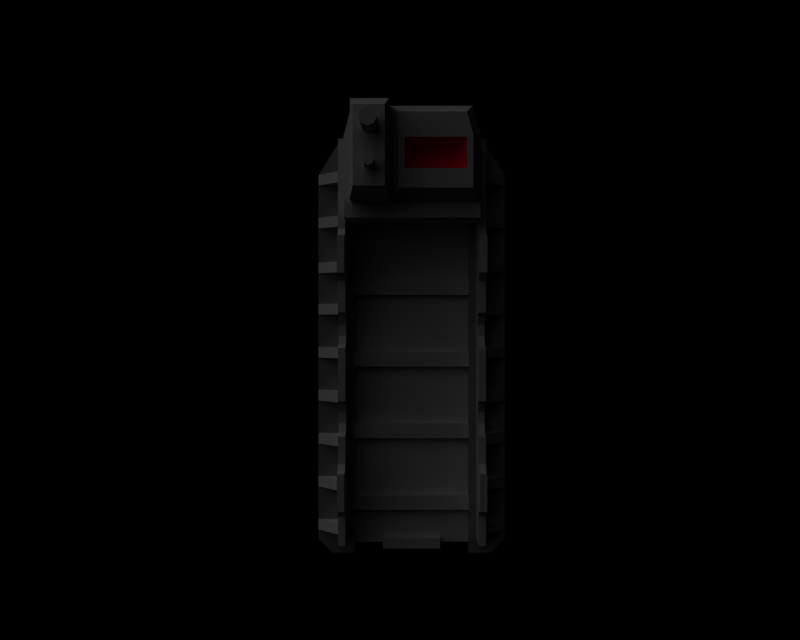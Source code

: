 # Source: 3dprint_barge.blend  (saved by Blender 2.71.0; exported with 4.5.12 LTS)
import bpy
from mathutils import Matrix  # noqa: F401  (used for matrix-valued properties, if any)

bpy.ops.wm.read_factory_settings(use_empty=True)
scene = bpy.context.scene
scene.name = '1'

# ---- collections
col_collection_1 = bpy.data.collections.new('Collection 1'); scene.collection.children.link(col_collection_1)
col_collection_2 = bpy.data.collections.new('Collection 2'); scene.collection.children.link(col_collection_2)
col_collection_3 = bpy.data.collections.new('Collection 3'); scene.collection.children.link(col_collection_3)
col_collection_4 = bpy.data.collections.new('Collection 4'); scene.collection.children.link(col_collection_4)
col_collection_11 = bpy.data.collections.new('Collection 11'); scene.collection.children.link(col_collection_11)
col_collection_13 = bpy.data.collections.new('Collection 13'); scene.collection.children.link(col_collection_13)
col_collection_15 = bpy.data.collections.new('Collection 15'); scene.collection.children.link(col_collection_15)

# ---- materials (node trees are filled in below, after node groups)
mat_metal = bpy.data.materials.new('Metal')
mat_metal.alpha_threshold = 0.0
mat_metal.preview_render_type = 'FLAT'
mat_metal.diffuse_color = (0.7, 0.7, 0.7, 1.0)
mat_metal.roughness = 0.5
mat_metal.specular_intensity = 0.8758
mat_metal.line_color = (0.0, 0.0, 0.0, 1.0)
mat_fenetres = bpy.data.materials.new('Fenetres')
mat_fenetres.alpha_threshold = 0.0
mat_fenetres.preview_render_type = 'FLAT'
mat_fenetres.diffuse_color = (0.3963, 0.3963, 0.3963, 1.0)
mat_fenetres.roughness = 0.5
mat_fenetres.specular_intensity = 0.4732
mat_fenetres.line_color = (0.0, 0.0, 0.0, 1.0)
mat_indicateur = bpy.data.materials.new('Indicateur')
mat_indicateur.alpha_threshold = 0.0
mat_indicateur.preview_render_type = 'FLAT'
mat_indicateur.diffuse_color = (1.0, 0.0, 0.0, 1.0)
mat_indicateur.roughness = 0.5
mat_indicateur.specular_intensity = 0.3221
mat_indicateur.line_color = (0.0, 0.0, 0.0, 1.0)

# ---- material node trees

# ---- cameras
cam_camera = bpy.data.cameras.new('Camera')
cam_camera.passepartout_alpha = 0.2
cam_camera.clip_end = 100.0
cam_camera.lens = 35.0
cam_camera.sensor_width = 32.0
cam_camera.sensor_height = 18.0
cam_camera.ortho_scale = 7.314
cam_camera.show_passepartout = False
cam_camera.show_safe_areas = True
cam_camera.dof.focus_distance = 0.0
cam_camera.dof.aperture_fstop = 128.0

# ---- lights
light_lamp = bpy.data.lights.new('Lamp', 'SUN')
light_lamp.transmission_factor = 0.0
light_lamp.angle = 1.571
light_lamp.energy = 1.0
light_lamp.shadow_buffer_clip_start = 0.5
light_lamp.shadow_soft_size = 1.0
light_lamp.shadow_cascade_max_distance = 1000.0
light_lamp.cycles.use_multiple_importance_sampling = False

# ---- meshes
me_cube = bpy.data.meshes.new('Cube')
me_cube.from_pydata([(-13.0, 22.35, 1.5), (-13.0, -28.35, 1.5), (8.0, 30.35, 1.5), (13.0, 22.35, 1.5), (13.0, -28.35, 1.5), (9.0, -29.05, 0.5), (-9.0, -29.05, 0.5), (9.0, -29.05, 1.5), (-9.0, -29.05, 1.5), (-9.0, -14.05, -2.5), (9.0, -14.05, -2.5), (-9.0, 26.35, -2.5), (-8.0, 30.35, 1.5), (8.0, 30.35, 1.5), (9.0, 26.35, -2.5)], [], [(5, 7, 8, 6), (5, 6, 9, 10), (11, 12, 13, 14), (10, 5, 14), (9, 11, 14, 10), (1, 6, 8), (1, 9, 6), (0, 12, 11), (0, 11, 9, 1), (4, 7, 5), (4, 5, 10), (3, 4, 10, 14), (2, 3, 14), (7, 13, 12, 8), (0, 1, 8, 12), (3, 13, 7, 4)])
me_cube.materials.append(mat_metal)
me_cube.use_remesh_preserve_volume = False
me_cube.use_remesh_preserve_attributes = False
me_cube.use_mirror_vertex_groups = False
me_cube.update()
me_plane_002 = bpy.data.meshes.new('Plane.002')
me_plane_002.from_pydata([(-9.0, 27.5, -2.0), (-9.0, -27.5, -2.0), (-10.0, -27.5, -2.0), (-10.0, 27.5, -2.0), (-10.0, 27.5, 2.0), (-10.0, -27.5, 2.0), (-9.0, -27.5, 2.0), (-9.0, 27.5, 2.0), (-9.0, -27.5, 2.0), (-10.0, -27.5, 2.0), (-10.0, -22.5, 4.0), (-10.0, -17.5, 4.0), (-10.0, -23.5, 2.0), (-10.0, -22.5, 3.0), (-10.0, -16.5, 2.0), (-10.0, -17.5, 3.0), (-10.0, -7.996, 1.965), (-10.0, -8.455, 0.8062), (-10.0, -9.657, 0.08996), (-10.0, -11.14, 0.08996), (-10.0, -12.35, 0.8062), (-10.0, -12.8, 1.965), (-9.0, -12.8, 1.965), (-9.0, -12.35, 0.8062), (-9.0, -11.14, 0.08996), (-9.0, -9.657, 0.08996), (-9.0, -8.455, 0.8062), (-9.0, -7.996, 1.965), (-9.0, -17.5, 3.0), (-9.0, -16.5, 2.0), (-9.0, -22.5, 3.0), (-9.0, -23.5, 2.0), (-9.0, -17.5, 4.0), (-9.0, -22.5, 4.0), (-10.0, 14.3, 4.0), (-10.0, 9.304, 4.0), (-10.0, 15.3, 2.0), (-10.0, 14.3, 3.0), (-10.0, 8.304, 2.0), (-10.0, 9.304, 3.0), (-10.0, -0.8, 1.965), (-10.0, -0.3408, 0.8062), (-10.0, 0.8612, 0.08996), (-10.0, 2.347, 0.08996), (-10.0, 3.549, 0.8062), (-10.0, 4.008, 1.965), (-9.0, 4.008, 1.965), (-9.0, 3.549, 0.8062), (-9.0, 2.347, 0.08996), (-9.0, 0.8612, 0.08996), (-9.0, -0.3408, 0.8062), (-9.0, -0.8, 1.965), (-9.0, 9.304, 3.0), (-9.0, 8.304, 2.0), (-9.0, 14.3, 3.0), (-9.0, 15.3, 2.0), (-9.0, 9.304, 4.0), (-9.0, 14.3, 4.0)], [(5, 6), (8, 9)], [(0, 3, 2, 1), (21, 14, 29, 22), (15, 14, 29, 28), (15, 11, 32, 28), (21, 20, 23, 22), (20, 19, 24, 23), (19, 18, 25, 24), (18, 17, 26, 25), (17, 16, 27, 26), (13, 12, 31, 30), (13, 10, 33, 30), (11, 10, 33, 32), (46, 53, 38, 45), (52, 53, 38, 39), (52, 56, 35, 39), (46, 47, 44, 45), (47, 48, 43, 44), (48, 49, 42, 43), (49, 50, 41, 42), (50, 51, 40, 41), (54, 55, 36, 37), (54, 57, 34, 37), (56, 57, 34, 35), (16, 27, 51, 40), (6, 31, 12, 9), (4, 36, 55, 7), (30, 33, 32), (30, 32, 28), (52, 56, 57), (52, 57, 54), (31, 30, 28), (52, 54, 55), (31, 28, 29), (53, 52, 55), (6, 31, 29), (53, 55, 7), (1, 6, 29), (1, 29, 22), (46, 53, 7), (7, 0, 46), (1, 22, 23), (46, 0, 47), (26, 27, 51), (26, 51, 50), (47, 0, 48), (1, 23, 24), (25, 26, 50), (25, 50, 49), (1, 24, 25), (48, 0, 49), (1, 25, 49), (49, 0, 1), (13, 10, 11), (13, 11, 15), (39, 35, 34), (39, 34, 37), (12, 13, 15), (39, 37, 36), (12, 15, 14), (38, 39, 36), (5, 12, 14), (38, 36, 4), (2, 5, 14), (2, 14, 21), (45, 38, 4), (45, 4, 3), (2, 21, 20), (44, 45, 3), (17, 16, 40), (17, 40, 41), (43, 44, 3), (2, 20, 19), (18, 17, 41), (18, 41, 42), (2, 19, 18), (42, 43, 3), (2, 18, 42), (2, 42, 3)])
me_plane_002.materials.append(mat_metal)
me_plane_002.use_remesh_preserve_volume = False
me_plane_002.use_remesh_preserve_attributes = False
me_plane_002.use_mirror_vertex_groups = False
me_plane_002.update()
me_plane_004 = bpy.data.meshes.new('Plane.004')
me_plane_004.from_pydata([(-11.0, -5.35, -1.5), (-11.0, 7.35, -1.5), (-6.0, 7.35, -1.5), (-6.0, -5.35, -1.5), (-6.0, -5.35, 2.5), (-6.0, 7.35, 2.5), (-11.0, 7.35, 2.5), (-11.0, -5.35, 2.5), (-10.5, -4.08, 4.5), (-10.5, 6.08, 4.5), (-6.5, 6.08, 4.5), (-6.5, -4.08, 4.5), (-8.0, -0.85, 4.5), (-7.793, -1.35, 4.5), (-8.0, -1.85, 4.5), (-8.5, -2.057, 4.5), (-9.0, -1.85, 4.5), (-9.207, -1.35, 4.5), (-9.0, -0.85, 4.5), (-8.5, -0.6429, 4.5), (-8.5, -0.6429, 7.5), (-9.0, -0.85, 7.5), (-9.207, -1.35, 7.5), (-9.0, -1.85, 7.5), (-8.5, -2.057, 7.5), (-8.0, -1.85, 7.5), (-7.793, -1.35, 7.5), (-8.0, -0.85, 7.5), (-7.7, 4.45, 4.5), (-7.369, 3.65, 4.5), (-7.7, 2.85, 4.5), (-8.5, 2.519, 4.5), (-9.3, 2.85, 4.5), (-9.631, 3.65, 4.5), (-9.3, 4.45, 4.5), (-8.5, 4.781, 4.5), (-8.5, 4.781, 8.5), (-9.3, 4.45, 8.5), (-9.631, 3.65, 8.5), (-9.3, 2.85, 8.5), (-8.5, 2.519, 8.5), (-7.7, 2.85, 8.5), (-7.369, 3.65, 8.5), (-7.7, 4.45, 8.5)], [], [(1, 0, 3, 2), (1, 2, 5, 6), (2, 3, 4, 5), (3, 0, 7, 4), (0, 1, 6, 7), (7, 6, 9, 8), (4, 7, 8, 11), (5, 4, 11, 10), (6, 5, 10, 9), (9, 8, 11, 10), (12, 19, 20, 27), (19, 18, 21, 20), (18, 17, 22, 21), (17, 16, 23, 22), (16, 15, 24, 23), (15, 14, 25, 24), (14, 13, 26, 25), (13, 12, 27, 26), (21, 20, 27), (21, 27, 26), (22, 21, 26), (23, 22, 26), (23, 26, 25), (24, 23, 25), (28, 35, 36, 43), (35, 34, 37, 36), (34, 33, 38, 37), (33, 32, 39, 38), (32, 31, 40, 39), (31, 30, 41, 40), (30, 29, 42, 41), (29, 28, 43, 42), (37, 36, 43), (38, 37, 43), (38, 43, 42), (39, 38, 42), (39, 42, 41), (40, 39, 41)])
me_plane_004.materials.append(mat_metal)
me_plane_004.use_remesh_preserve_volume = False
me_plane_004.use_remesh_preserve_attributes = False
me_plane_004.use_mirror_vertex_groups = False
me_plane_004.update()
me_plane = bpy.data.meshes.new('Plane')
me_plane.from_pydata([(8.0, 7.35, -3.0), (9.0, 3.65, -3.0), (-9.0, -7.35, -3.0), (-8.0, 7.35, -3.0), (9.0, -7.35, -3.0), (-9.0, 3.65, -3.0), (-9.0, 3.65, 5.0), (9.0, -7.35, 5.0), (-8.0, 7.35, 5.0), (-9.0, -7.35, 5.0), (9.0, 3.65, 5.0), (8.0, 7.35, 5.0)], [], [(3, 0, 5), (5, 0, 1), (2, 5, 1), (2, 1, 4), (5, 2, 9, 6), (5, 3, 8, 6), (4, 2, 9, 7), (4, 1, 10, 7), (3, 0, 11, 8), (1, 0, 11, 10), (6, 8, 11), (6, 11, 10), (9, 6, 10), (9, 10, 7)])
me_plane.materials.append(mat_metal)
me_plane.use_remesh_preserve_volume = False
me_plane.use_remesh_preserve_attributes = False
me_plane.use_mirror_vertex_groups = False
me_plane.update()
me_cube_001 = bpy.data.meshes.new('Cube.001')
me_cube_001.from_pydata([(8.0, 30.35, -0.5), (11.0, -30.35, 0.5), (13.0, 22.35, 0.5), (13.0, -28.35, 0.5), (8.0, -30.35, 0.5), (8.0, 30.35, 0.5), (8.0, -30.35, -0.5), (13.0, -28.35, -0.5), (13.0, 22.35, -0.5), (11.0, -30.35, -0.5), (-11.0, -30.35, 0.5), (-8.0, 30.35, 0.5), (-13.0, 22.35, 0.5), (-13.0, -28.35, 0.5), (-8.0, -30.35, 0.5), (-8.0, -30.35, -0.5), (-13.0, -28.35, -0.5), (-13.0, 22.35, -0.5), (-8.0, 30.35, -0.5), (-11.0, -30.35, -0.5)], [], [(19, 16, 15), (19, 15, 14, 10), (16, 19, 10, 13), (17, 16, 13, 12), (15, 18, 11, 14), (18, 17, 12, 11), (10, 13, 14), (1, 3, 4), (1, 4, 6, 9), (3, 1, 9, 7), (2, 3, 7, 8), (8, 0, 5, 2), (9, 7, 6), (0, 6, 4, 5), (0, 6, 7, 8), (2, 5, 4, 3), (11, 12, 13, 14), (15, 18, 17, 16)])
me_cube_001.materials.append(mat_fenetres)
me_cube_001.use_remesh_preserve_volume = False
me_cube_001.use_remesh_preserve_attributes = False
me_cube_001.use_mirror_vertex_groups = False
me_cube_001.update()
me_plane_003 = bpy.data.meshes.new('Plane.003')
me_plane_003.from_pydata([(3.2, 1.6, -0.2857), (3.2, -1.6, -0.2857), (-3.2, -1.6, -0.2857), (-3.2, 1.6, -0.2857), (-4.0, 2.0, -3.0), (-4.0, -2.0, -3.0), (4.0, -2.0, -3.0), (4.0, 2.0, -3.0)], [], [(5, 4, 3, 2), (0, 3, 4, 7), (1, 0, 7, 6), (6, 5, 2, 1), (0, 3, 2, 1)])
me_plane_003.materials.append(mat_indicateur)
me_plane_003.use_remesh_preserve_volume = False
me_plane_003.use_remesh_preserve_attributes = False
me_plane_003.use_mirror_vertex_groups = False
me_plane_003.update()
me_plane_005 = bpy.data.meshes.new('Plane.005')
me_plane_005.from_pydata([(4.0, 2.0, -3.0), (4.0, -2.0, -3.0), (-4.0, -2.0, -3.0), (-4.0, 2.0, -3.0), (4.8, -4.53, -3.0), (-4.8, 5.23, -3.0), (-4.8, -4.53, -3.0), (4.8, 2.27, -3.0), (4.0, 5.23, -3.0), (5.0, 6.7, -6.0), (6.0, 3.0, -6.0), (-6.0, -6.0, -6.0), (-6.0, 6.7, -6.0), (6.0, -6.0, -6.0)], [], [(10, 9, 8, 7), (12, 9, 8, 5), (7, 4, 13, 10), (6, 4, 13, 11), (5, 12, 11, 6), (1, 2, 6, 4), (2, 3, 5, 6), (0, 8, 5, 3), (0, 1, 4, 8), (4, 7, 8)])
me_plane_005.materials.append(mat_metal)
me_plane_005.use_remesh_preserve_volume = False
me_plane_005.use_remesh_preserve_attributes = False
me_plane_005.use_mirror_vertex_groups = False
me_plane_005.update()
me_cube_003 = bpy.data.meshes.new('Cube.003')
me_cube_003.from_pydata([(4.0, 0.0, -1.0), (4.0, -3.0, -1.0), (-4.0, -3.0, -1.0), (-4.0, 3.576e-07, -1.0), (4.0, -5.507e-07, 0.4), (4.0, -3.0, 0.4), (-4.0, -3.0, 0.4), (-4.0, -1.431e-08, 0.4)], [], [(0, 1, 2, 3), (4, 7, 6, 5), (0, 4, 5, 1), (1, 5, 6, 2), (2, 6, 7, 3), (4, 0, 3, 7)])
me_cube_003.materials.append(mat_metal)
me_cube_003.use_remesh_preserve_volume = False
me_cube_003.use_remesh_preserve_attributes = False
me_cube_003.use_mirror_vertex_groups = False
me_cube_003.update()
me_cube_002 = bpy.data.meshes.new('Cube.002')
me_cube_002.from_pydata([(8.0, 0.0, -1.0), (8.0, -1.0, -1.0), (-8.0, -1.0, -1.0), (-8.0, 3.576e-07, -1.0), (8.0, -5.96e-07, 1.0), (8.0, -1.0, 1.0), (-8.0, -1.0, 1.0), (-8.0, -5.96e-08, 1.0)], [], [(0, 1, 2, 3), (4, 7, 6, 5), (0, 4, 5, 1), (1, 5, 6, 2), (2, 6, 7, 3), (4, 0, 3, 7)])
me_cube_002.materials.append(mat_metal)
me_cube_002.use_remesh_preserve_volume = False
me_cube_002.use_remesh_preserve_attributes = False
me_cube_002.use_mirror_vertex_groups = False
me_cube_002.update()
me_circle_005 = bpy.data.meshes.new('Circle.005')
me_circle_005.from_pydata([(2.956, 5.119, 0.0), (5.911, -9.537e-07, 0.0), (2.956, -5.119, 0.0), (-2.956, -5.119, 0.0), (-5.911, 2.384e-06, 0.0), (-2.956, 5.119, 0.0)], [(0, 1), (5, 0), (1, 2), (2, 3), (3, 4), (4, 5)], [])
me_circle_005.materials.append(mat_metal)
me_circle_005.use_remesh_preserve_volume = False
me_circle_005.use_remesh_preserve_attributes = False
me_circle_005.use_mirror_vertex_groups = False
me_circle_005.update()
me_plane_001 = bpy.data.meshes.new('Plane.001')
me_plane_001.from_pydata([(1.5, 0.75, 1.5), (-1.5, -0.75, -1.5), (-1.5, 0.75, -1.5), (1.5, -0.75, 1.5), (1.5, 0.75, 1.5), (1.5, 0.75, -1.5), (1.5, -0.75, -1.5), (1.5, 0.75, -1.5)], [], [(0, 4, 5, 7), (4, 3, 6, 5), (1, 2, 5), (1, 5, 6), (1, 3, 4, 2), (1, 6, 3), (0, 2, 5)])
me_plane_001.materials.append(mat_metal)
me_plane_001.use_remesh_preserve_volume = False
me_plane_001.use_remesh_preserve_attributes = False
me_plane_001.use_mirror_vertex_groups = False
me_plane_001.update()

# ---- objects
ob_cube = bpy.data.objects.new('Cube', me_cube)
ob_plane_022 = bpy.data.objects.new('Plane.022', me_plane_002)
ob_plane = bpy.data.objects.new('Plane', me_plane_002)
ob_plane_021 = bpy.data.objects.new('Plane.021', me_plane_004)
ob_plane_001 = bpy.data.objects.new('Plane.001', me_plane)
ob_cube_001 = bpy.data.objects.new('Cube.001', me_cube_001)
ob_plane_020 = bpy.data.objects.new('Plane.020', me_plane_003)
ob_plane_023 = bpy.data.objects.new('Plane.023', me_plane_005)
ob_cube_006 = bpy.data.objects.new('Cube.006', me_cube_003)
ob_cube_005 = bpy.data.objects.new('Cube.005', me_cube_002)
ob_cube_004 = bpy.data.objects.new('Cube.004', me_cube_002)
ob_cube_003 = bpy.data.objects.new('Cube.003', me_cube_002)
ob_cube_002 = bpy.data.objects.new('Cube.002', me_cube_002)
ob_circle = bpy.data.objects.new('Circle', me_circle_005)
ob_circle_005 = bpy.data.objects.new('Circle.005', me_circle_005)
ob_lamp = bpy.data.objects.new('Lamp', light_lamp)
ob_plane_019 = bpy.data.objects.new('Plane.019', me_plane_001)
ob_plane_018 = bpy.data.objects.new('Plane.018', me_plane_001)
ob_plane_017 = bpy.data.objects.new('Plane.017', me_plane_001)
ob_plane_016 = bpy.data.objects.new('Plane.016', me_plane_001)
ob_plane_015 = bpy.data.objects.new('Plane.015', me_plane_001)
ob_plane_014 = bpy.data.objects.new('Plane.014', me_plane_001)
ob_plane_013 = bpy.data.objects.new('Plane.013', me_plane_001)
ob_plane_012 = bpy.data.objects.new('Plane.012', me_plane_001)
ob_plane_011 = bpy.data.objects.new('Plane.011', me_plane_001)
ob_plane_010 = bpy.data.objects.new('Plane.010', me_plane_001)
ob_plane_009 = bpy.data.objects.new('Plane.009', me_plane_001)
ob_plane_008 = bpy.data.objects.new('Plane.008', me_plane_001)
ob_plane_007 = bpy.data.objects.new('Plane.007', me_plane_001)
ob_plane_006 = bpy.data.objects.new('Plane.006', me_plane_001)
ob_plane_005 = bpy.data.objects.new('Plane.005', me_plane_001)
ob_plane_004 = bpy.data.objects.new('Plane.004', me_plane_001)
ob_plane_003 = bpy.data.objects.new('Plane.003', me_plane_001)
ob_plane_002 = bpy.data.objects.new('Plane.002', me_plane_001)
ob_camera = bpy.data.objects.new('Camera', cam_camera)

# ---- transforms, parenting, visibility, modifiers, constraints
ob_cube.location = (1.125, -1.505, 1.75)
ob_cube.scale = (0.7, 0.7, 0.7)
ob_cube.lock_rotations_4d = False
ob_cube.empty_display_type = 'ARROWS'
ob_cube.color = (0.0, 0.0, 0.0, 1.0)
ob_cube.lineart.crease_threshold = 0.0
ob_plane_022.location = (14.43, -2.1, 4.9)
ob_plane_022.scale = (0.7, 0.7, 0.7)
ob_plane_022.lock_rotations_4d = False
ob_plane_022.empty_display_type = 'ARROWS'
ob_plane_022.color = (0.0, 0.0, 0.0, 1.0)
ob_plane_022.lineart.crease_threshold = 0.0
ob_plane.location = (1.125, -2.1, 4.9)
ob_plane.scale = (0.7, 0.7, 0.7)
ob_plane.lock_rotations_4d = False
ob_plane.empty_display_type = 'ARROWS'
ob_plane.color = (0.0, 0.0, 0.0, 1.0)
ob_plane.lineart.crease_threshold = 0.0
ob_plane_021.location = (3.225, 14.59, 9.45)
ob_plane_021.scale = (0.7, 0.7, 0.7)
ob_plane_021.lock_rotations_4d = False
ob_plane_021.empty_display_type = 'ARROWS'
ob_plane_021.color = (0.0, 0.0, 0.0, 1.0)
ob_plane_021.lineart.crease_threshold = 0.0
ob_plane_001.location = (1.125, 14.59, 4.9)
ob_plane_001.scale = (0.7, 0.7, 0.7)
ob_plane_001.lock_rotations_4d = False
ob_plane_001.empty_display_type = 'ARROWS'
ob_plane_001.color = (0.0, 0.0, 0.0, 1.0)
ob_plane_001.lineart.crease_threshold = 0.0
ob_cube_001.location = (1.125, -1.505, 3.15)
ob_cube_001.scale = (0.7, 0.7, 0.7)
ob_cube_001.lock_rotations_4d = False
ob_cube_001.empty_display_type = 'ARROWS'
ob_cube_001.color = (0.0, 0.0, 0.0, 1.0)
ob_cube_001.lineart.crease_threshold = 0.0
ob_plane_020.location = (3.225, 15.05, 8.391)
ob_plane_020.rotation_euler = (3.142, 0.0, 0.0)
ob_plane_020.scale = (0.7, 0.7, 0.7)
ob_plane_020.lock_rotations_4d = False
ob_plane_020.empty_display_type = 'ARROWS'
ob_plane_020.color = (0.0, 0.0, 0.0, 1.0)
ob_plane_020.lineart.crease_threshold = 0.0
ob_plane_023.location = (3.225, 15.05, 12.6)
ob_plane_023.scale = (0.7, 0.7, 0.7)
ob_plane_023.lock_rotations_4d = False
ob_plane_023.empty_display_type = 'ARROWS'
ob_plane_023.color = (0.0, 0.0, 0.0, 1.0)
ob_plane_023.lineart.crease_threshold = 0.0
ob_cube_006.location = (1.125, -22.05, 3.5)
ob_cube_006.rotation_euler = (1.571, 0.0, 0.0)
ob_cube_006.scale = (0.7, 0.7, 0.7)
ob_cube_006.lock_rotations_4d = False
ob_cube_006.empty_display_type = 'ARROWS'
ob_cube_006.color = (0.0, 0.0, 0.0, 1.0)
ob_cube_006.lineart.crease_threshold = 0.0
ob_cube_005.location = (1.125, -17.85, 3.5)
ob_cube_005.rotation_euler = (1.571, 0.0, 0.0)
ob_cube_005.scale = (0.7, 0.7, 0.7)
ob_cube_005.lock_rotations_4d = False
ob_cube_005.empty_display_type = 'ARROWS'
ob_cube_005.color = (0.0, 0.0, 0.0, 1.0)
ob_cube_005.lineart.crease_threshold = 0.0
ob_cube_004.location = (1.125, -10.85, 3.5)
ob_cube_004.rotation_euler = (1.571, 0.0, 0.0)
ob_cube_004.scale = (0.7, 0.7, 0.7)
ob_cube_004.lock_rotations_4d = False
ob_cube_004.empty_display_type = 'ARROWS'
ob_cube_004.color = (0.0, 0.0, 0.0, 1.0)
ob_cube_004.lineart.crease_threshold = 0.0
ob_cube_003.location = (1.125, 3.15, 3.5)
ob_cube_003.rotation_euler = (1.571, 0.0, 0.0)
ob_cube_003.scale = (0.7, 0.7, 0.7)
ob_cube_003.lock_rotations_4d = False
ob_cube_003.empty_display_type = 'ARROWS'
ob_cube_003.color = (0.0, 0.0, 0.0, 1.0)
ob_cube_003.lineart.crease_threshold = 0.0
ob_cube_002.location = (1.125, -3.85, 3.5)
ob_cube_002.rotation_euler = (1.571, 0.0, 0.0)
ob_cube_002.scale = (0.7, 0.7, 0.7)
ob_cube_002.lock_rotations_4d = False
ob_cube_002.empty_display_type = 'ARROWS'
ob_cube_002.color = (0.0, 0.0, 0.0, 1.0)
ob_cube_002.lineart.crease_threshold = 0.0
ob_circle.location = (1.125, -11.44, 0.0)
ob_circle.rotation_euler = (0.0, 0.0, -6.283)
ob_circle.scale = (2.03, 2.03, 2.03)
ob_circle.lock_rotations_4d = False
ob_circle.empty_display_type = 'ARROWS'
ob_circle.color = (0.0, 0.0, 0.0, 1.0)
ob_circle.lineart.crease_threshold = 0.0
ob_circle_005.location = (1.125, 9.342, 0.0)
ob_circle_005.rotation_euler = (0.0, 0.0, -3.142)
ob_circle_005.scale = (2.03, 2.03, 2.03)
ob_circle_005.lock_rotations_4d = False
ob_circle_005.empty_display_type = 'ARROWS'
ob_circle_005.color = (0.0, 0.0, 0.0, 1.0)
ob_circle_005.lineart.crease_threshold = 0.0
ob_lamp.location = (-57.0, 48.67, 48.75)
ob_lamp.rotation_euler = (1.036, 0.5275, 3.636)
ob_lamp.scale = (5.671, 5.671, 5.671)
ob_lamp.lock_rotations_4d = False
ob_lamp.empty_display_type = 'ARROWS'
ob_lamp.color = (0.0, 0.0, 0.0, 1.0)
ob_lamp.lineart.crease_threshold = 0.0
ob_plane_019.location = (9.175, 13.65, 4.55)
ob_plane_019.rotation_euler = (0.0, 0.0, -3.142)
ob_plane_019.scale = (0.7, 0.7, 0.7)
ob_plane_019.lock_rotations_4d = False
ob_plane_019.empty_display_type = 'ARROWS'
ob_plane_019.color = (0.0, 0.0, 0.0, 1.0)
ob_plane_019.lineart.crease_threshold = 0.0
ob_plane_018.location = (9.175, 9.45, 4.55)
ob_plane_018.rotation_euler = (0.0, 0.0, -3.142)
ob_plane_018.scale = (0.7, 0.7, 0.7)
ob_plane_018.lock_rotations_4d = False
ob_plane_018.empty_display_type = 'ARROWS'
ob_plane_018.color = (0.0, 0.0, 0.0, 1.0)
ob_plane_018.lineart.crease_threshold = 0.0
ob_plane_017.location = (9.175, 5.25, 4.55)
ob_plane_017.rotation_euler = (0.0, 0.0, -3.142)
ob_plane_017.scale = (0.7, 0.7, 0.7)
ob_plane_017.lock_rotations_4d = False
ob_plane_017.empty_display_type = 'ARROWS'
ob_plane_017.color = (0.0, 0.0, 0.0, 1.0)
ob_plane_017.lineart.crease_threshold = 0.0
ob_plane_016.location = (9.175, 1.05, 4.55)
ob_plane_016.rotation_euler = (0.0, 0.0, -3.142)
ob_plane_016.scale = (0.7, 0.7, 0.7)
ob_plane_016.lock_rotations_4d = False
ob_plane_016.empty_display_type = 'ARROWS'
ob_plane_016.color = (0.0, 0.0, 0.0, 1.0)
ob_plane_016.lineart.crease_threshold = 0.0
ob_plane_015.location = (9.175, -3.15, 4.55)
ob_plane_015.rotation_euler = (0.0, 0.0, -3.142)
ob_plane_015.scale = (0.7, 0.7, 0.7)
ob_plane_015.lock_rotations_4d = False
ob_plane_015.empty_display_type = 'ARROWS'
ob_plane_015.color = (0.0, 0.0, 0.0, 1.0)
ob_plane_015.lineart.crease_threshold = 0.0
ob_plane_014.location = (9.175, -7.35, 4.55)
ob_plane_014.rotation_euler = (0.0, 0.0, -3.142)
ob_plane_014.scale = (0.7, 0.7, 0.7)
ob_plane_014.lock_rotations_4d = False
ob_plane_014.empty_display_type = 'ARROWS'
ob_plane_014.color = (0.0, 0.0, 0.0, 1.0)
ob_plane_014.lineart.crease_threshold = 0.0
ob_plane_013.location = (9.175, -11.38, 4.55)
ob_plane_013.rotation_euler = (0.0, 0.0, -3.142)
ob_plane_013.scale = (0.7, 0.7, 0.7)
ob_plane_013.lock_rotations_4d = False
ob_plane_013.empty_display_type = 'ARROWS'
ob_plane_013.color = (0.0, 0.0, 0.0, 1.0)
ob_plane_013.lineart.crease_threshold = 0.0
ob_plane_012.location = (9.175, -15.75, 4.55)
ob_plane_012.rotation_euler = (0.0, 0.0, -3.142)
ob_plane_012.scale = (0.7, 0.7, 0.7)
ob_plane_012.lock_rotations_4d = False
ob_plane_012.empty_display_type = 'ARROWS'
ob_plane_012.color = (0.0, 0.0, 0.0, 1.0)
ob_plane_012.lineart.crease_threshold = 0.0
ob_plane_011.location = (9.175, -19.95, 4.55)
ob_plane_011.rotation_euler = (0.0, 0.0, -3.142)
ob_plane_011.scale = (0.7, 0.7, 0.7)
ob_plane_011.lock_rotations_4d = False
ob_plane_011.empty_display_type = 'ARROWS'
ob_plane_011.color = (0.0, 0.0, 0.0, 1.0)
ob_plane_011.lineart.crease_threshold = 0.0
ob_plane_010.location = (-6.925, 13.65, 4.55)
ob_plane_010.scale = (0.7, 0.7, 0.7)
ob_plane_010.lock_rotations_4d = False
ob_plane_010.empty_display_type = 'ARROWS'
ob_plane_010.color = (0.0, 0.0, 0.0, 1.0)
ob_plane_010.lineart.crease_threshold = 0.0
ob_plane_009.location = (-6.925, 9.45, 4.55)
ob_plane_009.scale = (0.7, 0.7, 0.7)
ob_plane_009.lock_rotations_4d = False
ob_plane_009.empty_display_type = 'ARROWS'
ob_plane_009.color = (0.0, 0.0, 0.0, 1.0)
ob_plane_009.lineart.crease_threshold = 0.0
ob_plane_008.location = (-6.925, 5.075, 4.55)
ob_plane_008.scale = (0.7, 0.7, 0.7)
ob_plane_008.lock_rotations_4d = False
ob_plane_008.empty_display_type = 'ARROWS'
ob_plane_008.color = (0.0, 0.0, 0.0, 1.0)
ob_plane_008.lineart.crease_threshold = 0.0
ob_plane_007.location = (-6.925, 1.05, 4.55)
ob_plane_007.scale = (0.7, 0.7, 0.7)
ob_plane_007.lock_rotations_4d = False
ob_plane_007.empty_display_type = 'ARROWS'
ob_plane_007.color = (0.0, 0.0, 0.0, 1.0)
ob_plane_007.lineart.crease_threshold = 0.0
ob_plane_006.location = (-6.925, -3.15, 4.55)
ob_plane_006.scale = (0.7, 0.7, 0.7)
ob_plane_006.lock_rotations_4d = False
ob_plane_006.empty_display_type = 'ARROWS'
ob_plane_006.color = (0.0, 0.0, 0.0, 1.0)
ob_plane_006.lineart.crease_threshold = 0.0
ob_plane_005.location = (-6.925, -7.35, 4.55)
ob_plane_005.scale = (0.7, 0.7, 0.7)
ob_plane_005.lock_rotations_4d = False
ob_plane_005.empty_display_type = 'ARROWS'
ob_plane_005.color = (0.0, 0.0, 0.0, 1.0)
ob_plane_005.lineart.crease_threshold = 0.0
ob_plane_004.location = (-6.925, -11.55, 4.55)
ob_plane_004.scale = (0.7, 0.7, 0.7)
ob_plane_004.lock_rotations_4d = False
ob_plane_004.empty_display_type = 'ARROWS'
ob_plane_004.color = (0.0, 0.0, 0.0, 1.0)
ob_plane_004.lineart.crease_threshold = 0.0
ob_plane_003.location = (-6.925, -15.75, 4.55)
ob_plane_003.scale = (0.7, 0.7, 0.7)
ob_plane_003.lock_rotations_4d = False
ob_plane_003.empty_display_type = 'ARROWS'
ob_plane_003.color = (0.0, 0.0, 0.0, 1.0)
ob_plane_003.lineart.crease_threshold = 0.0
ob_plane_002.location = (-6.925, -19.95, 4.55)
ob_plane_002.scale = (0.7, 0.7, 0.7)
ob_plane_002.lock_rotations_4d = False
ob_plane_002.empty_display_type = 'ARROWS'
ob_plane_002.color = (0.0, 0.0, 0.0, 1.0)
ob_plane_002.lineart.crease_threshold = 0.0
ob_camera.location = (1.193e-27, 0.0, 89.0)
ob_camera.rotation_euler = (3.576e-07, -2.22e-16, 2.22e-16)
ob_camera.lock_rotations_4d = False
ob_camera.empty_display_type = 'ARROWS'
ob_camera.color = (0.0, 0.0, 0.0, 0.0)
ob_camera.display_type = 'WIRE'
ob_camera.lineart.crease_threshold = 0.0

# ---- collection membership
col_collection_1.objects.link(ob_cube)
col_collection_2.objects.link(ob_plane_022)
col_collection_2.objects.link(ob_plane)
col_collection_3.objects.link(ob_plane_021)
col_collection_3.objects.link(ob_plane_001)
col_collection_4.objects.link(ob_cube_001)
col_collection_11.objects.link(ob_plane_020)
col_collection_11.objects.link(ob_plane_023)
col_collection_11.objects.link(ob_cube_006)
col_collection_11.objects.link(ob_cube_005)
col_collection_11.objects.link(ob_cube_004)
col_collection_11.objects.link(ob_cube_003)
col_collection_11.objects.link(ob_cube_002)
col_collection_11.objects.link(ob_circle)
col_collection_11.objects.link(ob_circle_005)
col_collection_13.objects.link(ob_lamp)
col_collection_15.objects.link(ob_plane_019)
col_collection_15.objects.link(ob_plane_018)
col_collection_15.objects.link(ob_plane_017)
col_collection_15.objects.link(ob_plane_016)
col_collection_15.objects.link(ob_plane_015)
col_collection_15.objects.link(ob_plane_014)
col_collection_15.objects.link(ob_plane_013)
col_collection_15.objects.link(ob_plane_012)
col_collection_15.objects.link(ob_plane_011)
col_collection_15.objects.link(ob_plane_010)
col_collection_15.objects.link(ob_plane_009)
col_collection_15.objects.link(ob_plane_008)
col_collection_15.objects.link(ob_plane_007)
col_collection_15.objects.link(ob_plane_006)
col_collection_15.objects.link(ob_plane_005)
col_collection_15.objects.link(ob_plane_004)
col_collection_15.objects.link(ob_plane_003)
col_collection_15.objects.link(ob_plane_002)
col_collection_15.objects.link(ob_camera)

# ---- scene / render settings (as saved in the file)
scene.camera = ob_camera
scene.frame_start = 1; scene.frame_end = 250; scene.frame_set(1)
scene.render.engine = 'BLENDER_EEVEE_NEXT'
scene.render.image_settings.color_mode = 'RGB'
scene.render.image_settings.quality = 95
scene.render.image_settings.compression = 95
scene.render.resolution_x = 845
scene.render.resolution_y = 676
scene.render.fps = 25
scene.render.dither_intensity = 0.0
scene.render.film_transparent = True
scene.render.use_compositing = False
scene.render.use_sequencer = False
scene.render.use_file_extension = False
scene.render.bake_bias = 0.0
scene.render.use_stamp_time = False
scene.render.use_stamp_date = False
scene.render.use_stamp_frame = False
scene.render.use_stamp_camera = False
scene.render.use_stamp_scene = False
scene.render.use_stamp_filename = False
scene.render.use_stamp_render_time = False
scene.render.stamp_font_size = 0
scene.cycles.use_denoising = False
scene.cycles.samples = 10
scene.cycles.sampling_pattern = 'TABULATED_SOBOL'
scene.cycles.light_sampling_threshold = 0.0
scene.cycles.use_adaptive_sampling = False
scene.cycles.use_light_tree = False
scene.cycles.blur_glossy = 0.0
scene.cycles.volume_bounces = 1
scene.cycles.pixel_filter_type = 'GAUSSIAN'
scene.cycles.sample_clamp_indirect = 0.0
scene.view_settings.view_transform = 'Raw'
bpy.context.view_layer.update()
